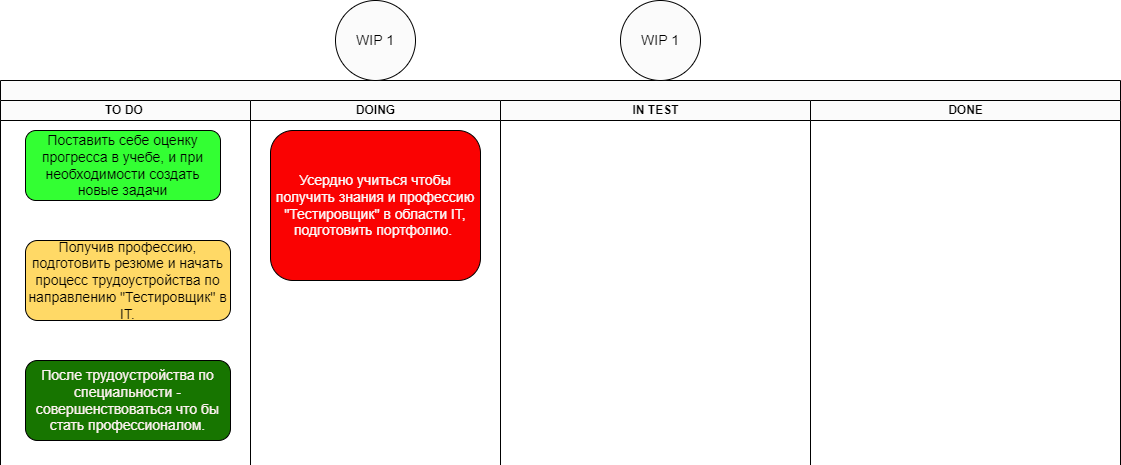

The diagram above was exported from draw.io. Its source (the exported page's mxGraphModel, read from the mxfile embedded in the PNG):
<mxGraphModel dx="2476" dy="767" grid="1" gridSize="10" guides="1" tooltips="1" connect="1" arrows="1" fold="1" page="1" pageScale="1" pageWidth="850" pageHeight="1100" background="none" math="0" shadow="0">
  <root>
    <mxCell id="0" />
    <mxCell id="1" parent="0" />
    <mxCell id="1c1d494c118603dd-1" value="" style="swimlane;html=1;childLayout=stackLayout;startSize=20;rounded=0;shadow=0;comic=0;labelBackgroundColor=none;strokeWidth=1;fontFamily=Verdana;fontSize=12;align=center;" parent="1" vertex="1">
      <mxGeometry x="-400" y="80" width="1120" height="990" as="geometry" />
    </mxCell>
    <mxCell id="1c1d494c118603dd-3" value="TO DO&amp;nbsp;" style="swimlane;html=1;startSize=20;" parent="1c1d494c118603dd-1" vertex="1">
      <mxGeometry y="20" width="250" height="970" as="geometry" />
    </mxCell>
    <mxCell id="g5skhTW0qaE0lKpWBTng-8" value="Получив профессию, подготовить резюме и начать процесс трудоустройства по направлению &quot;Тестировщик&quot; в IT." style="rounded=1;whiteSpace=wrap;html=1;fontSize=14;fillColor=#FFD966;" vertex="1" parent="1c1d494c118603dd-3">
      <mxGeometry x="25" y="140" width="205" height="80" as="geometry" />
    </mxCell>
    <mxCell id="g5skhTW0qaE0lKpWBTng-9" value="Поставить себе оценку прогресса в учебе, и при необходимости создать новые задачи" style="rounded=1;whiteSpace=wrap;html=1;fontSize=14;fillColor=#33FF33;" vertex="1" parent="1c1d494c118603dd-3">
      <mxGeometry x="25" y="30" width="195" height="70" as="geometry" />
    </mxCell>
    <mxCell id="g5skhTW0qaE0lKpWBTng-10" value="&lt;font color=&quot;#fff2f2&quot;&gt;После трудоустройства по специальности - совершенствоваться что бы стать профессионалом.&lt;/font&gt;" style="rounded=1;whiteSpace=wrap;html=1;fontSize=14;fillColor=#177500;" vertex="1" parent="1c1d494c118603dd-3">
      <mxGeometry x="25" y="260" width="205" height="80" as="geometry" />
    </mxCell>
    <mxCell id="1c1d494c118603dd-4" value="DOING" style="swimlane;html=1;startSize=20;" parent="1c1d494c118603dd-1" vertex="1">
      <mxGeometry x="250" y="20" width="250" height="970" as="geometry" />
    </mxCell>
    <mxCell id="g5skhTW0qaE0lKpWBTng-11" value="&lt;font color=&quot;#fcfcfc&quot;&gt;Усердно учиться чтобы получить знания и профессию &quot;Тестировщик&quot; в области IT, подготовить портфолио.&amp;nbsp;&lt;/font&gt;" style="rounded=1;whiteSpace=wrap;html=1;fontSize=14;fillColor=#FA0202;" vertex="1" parent="1c1d494c118603dd-4">
      <mxGeometry x="20" y="30" width="210" height="150" as="geometry" />
    </mxCell>
    <mxCell id="1c1d494c118603dd-2" value="IN TEST" style="swimlane;html=1;startSize=20;" parent="1c1d494c118603dd-1" vertex="1">
      <mxGeometry x="500" y="20" width="310" height="970" as="geometry" />
    </mxCell>
    <mxCell id="g5skhTW0qaE0lKpWBTng-3" value="DONE" style="swimlane;html=1;startSize=20;" vertex="1" parent="1c1d494c118603dd-1">
      <mxGeometry x="810" y="20" width="310" height="970" as="geometry" />
    </mxCell>
    <mxCell id="g5skhTW0qaE0lKpWBTng-4" value="&lt;font style=&quot;font-size: 14px;&quot;&gt;WIP 1&lt;/font&gt;" style="ellipse;whiteSpace=wrap;html=1;aspect=fixed;" vertex="1" parent="1">
      <mxGeometry x="-65" width="80" height="80" as="geometry" />
    </mxCell>
    <mxCell id="g5skhTW0qaE0lKpWBTng-5" value="&lt;font style=&quot;font-size: 14px;&quot;&gt;WIP 1&lt;/font&gt;" style="ellipse;whiteSpace=wrap;html=1;aspect=fixed;" vertex="1" parent="1">
      <mxGeometry x="220" width="80" height="80" as="geometry" />
    </mxCell>
  </root>
</mxGraphModel>